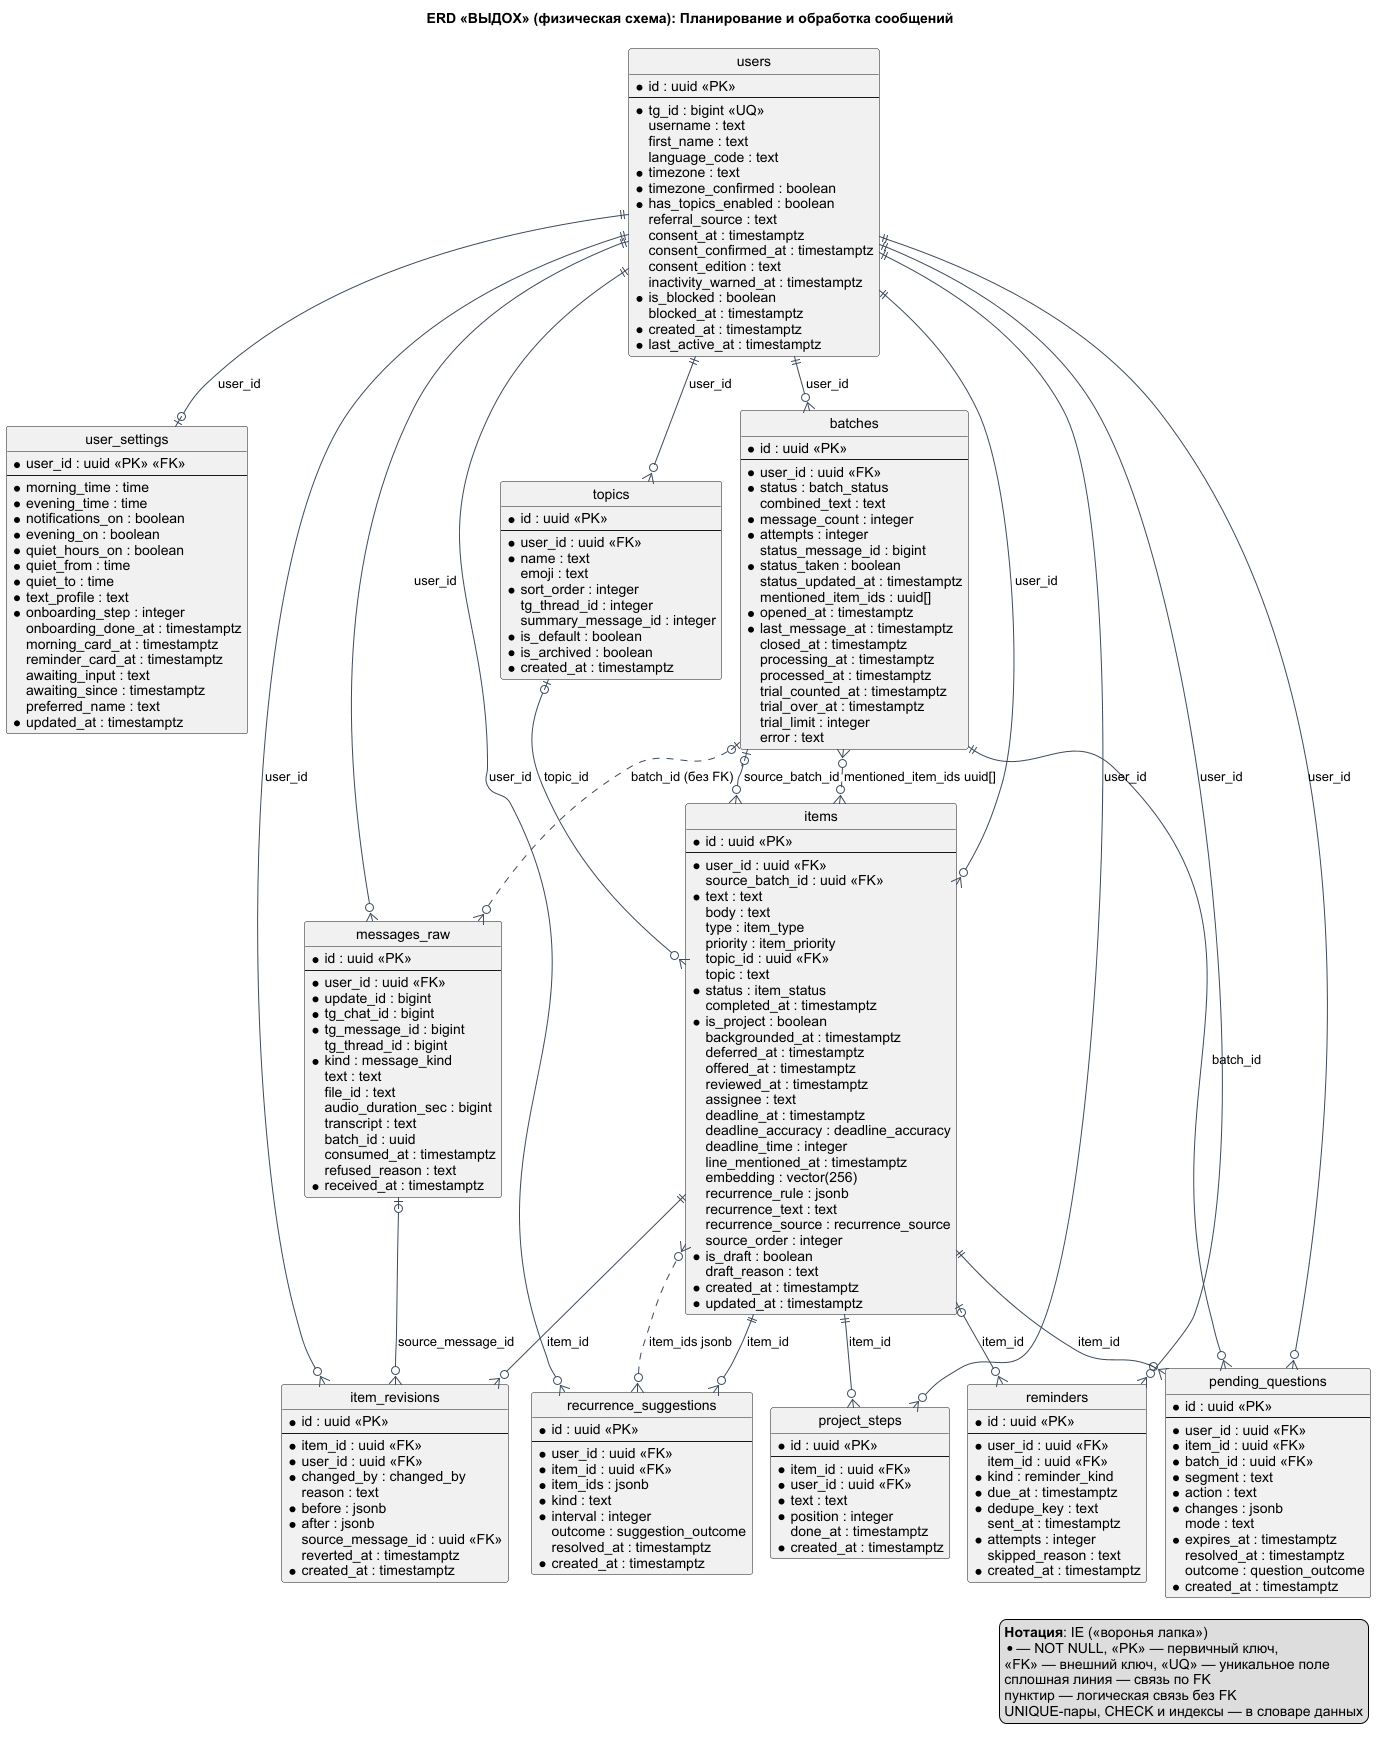

The diagram above was rendered by PlantUML. Its source (embedded in the PNG):
@startuml erd-core
!pragma layout smetana
hide circle
hide empty members
skinparam shadowing false
skinparam defaultFontName Arial
skinparam nodesep 40
skinparam ranksep 60
skinparam entity {
  BackgroundColor #FFFFFF
  BorderColor #3C4A5C
  FontStyle bold
}
skinparam ArrowColor #3C4A5C
title ERD «ВЫДОХ» (физическая схема): Планирование и обработка сообщений

entity "users" as users {
  * id : uuid <<PK>>
  --
  * tg_id : bigint <<UQ>>
    username : text
    first_name : text
    language_code : text
  * timezone : text
  * timezone_confirmed : boolean
  * has_topics_enabled : boolean
    referral_source : text
    consent_at : timestamptz
    consent_confirmed_at : timestamptz
    consent_edition : text
    inactivity_warned_at : timestamptz
  * is_blocked : boolean
    blocked_at : timestamptz
  * created_at : timestamptz
  * last_active_at : timestamptz
}
entity "user_settings" as user_settings {
  * user_id : uuid <<PK>> <<FK>>
  --
  * morning_time : time
  * evening_time : time
  * notifications_on : boolean
  * evening_on : boolean
  * quiet_hours_on : boolean
  * quiet_from : time
  * quiet_to : time
  * text_profile : text
  * onboarding_step : integer
    onboarding_done_at : timestamptz
    morning_card_at : timestamptz
    reminder_card_at : timestamptz
    awaiting_input : text
    awaiting_since : timestamptz
    preferred_name : text
  * updated_at : timestamptz
}
entity "messages_raw" as messages_raw {
  * id : uuid <<PK>>
  --
  * user_id : uuid <<FK>>
  * update_id : bigint
  * tg_chat_id : bigint
  * tg_message_id : bigint
    tg_thread_id : bigint
  * kind : message_kind
    text : text
    file_id : text
    audio_duration_sec : bigint
    transcript : text
    batch_id : uuid
    consumed_at : timestamptz
    refused_reason : text
  * received_at : timestamptz
}
entity "batches" as batches {
  * id : uuid <<PK>>
  --
  * user_id : uuid <<FK>>
  * status : batch_status
    combined_text : text
  * message_count : integer
  * attempts : integer
    status_message_id : bigint
  * status_taken : boolean
    status_updated_at : timestamptz
    mentioned_item_ids : uuid[]
  * opened_at : timestamptz
  * last_message_at : timestamptz
    closed_at : timestamptz
    processing_at : timestamptz
    processed_at : timestamptz
    trial_counted_at : timestamptz
    trial_over_at : timestamptz
    trial_limit : integer
    error : text
}
entity "items" as items {
  * id : uuid <<PK>>
  --
  * user_id : uuid <<FK>>
    source_batch_id : uuid <<FK>>
  * text : text
    body : text
    type : item_type
    priority : item_priority
    topic_id : uuid <<FK>>
    topic : text
  * status : item_status
    completed_at : timestamptz
  * is_project : boolean
    backgrounded_at : timestamptz
    deferred_at : timestamptz
    offered_at : timestamptz
    reviewed_at : timestamptz
    assignee : text
    deadline_at : timestamptz
    deadline_accuracy : deadline_accuracy
    deadline_time : integer
    line_mentioned_at : timestamptz
    embedding : vector(256)
    recurrence_rule : jsonb
    recurrence_text : text
    recurrence_source : recurrence_source
    source_order : integer
  * is_draft : boolean
    draft_reason : text
  * created_at : timestamptz
  * updated_at : timestamptz
}
entity "topics" as topics {
  * id : uuid <<PK>>
  --
  * user_id : uuid <<FK>>
  * name : text
    emoji : text
  * sort_order : integer
    tg_thread_id : integer
    summary_message_id : integer
  * is_default : boolean
  * is_archived : boolean
  * created_at : timestamptz
}
entity "item_revisions" as item_revisions {
  * id : uuid <<PK>>
  --
  * item_id : uuid <<FK>>
  * user_id : uuid <<FK>>
  * changed_by : changed_by
    reason : text
  * before : jsonb
  * after : jsonb
    source_message_id : uuid <<FK>>
    reverted_at : timestamptz
  * created_at : timestamptz
}
entity "pending_questions" as pending_questions {
  * id : uuid <<PK>>
  --
  * user_id : uuid <<FK>>
  * item_id : uuid <<FK>>
  * batch_id : uuid <<FK>>
  * segment : text
  * action : text
  * changes : jsonb
    mode : text
  * expires_at : timestamptz
    resolved_at : timestamptz
    outcome : question_outcome
  * created_at : timestamptz
}
entity "recurrence_suggestions" as recurrence_suggestions {
  * id : uuid <<PK>>
  --
  * user_id : uuid <<FK>>
  * item_id : uuid <<FK>>
  * item_ids : jsonb
  * kind : text
  * interval : integer
    outcome : suggestion_outcome
    resolved_at : timestamptz
  * created_at : timestamptz
}
entity "project_steps" as project_steps {
  * id : uuid <<PK>>
  --
  * item_id : uuid <<FK>>
  * user_id : uuid <<FK>>
  * text : text
  * position : integer
    done_at : timestamptz
  * created_at : timestamptz
}
entity "reminders" as reminders {
  * id : uuid <<PK>>
  --
  * user_id : uuid <<FK>>
    item_id : uuid <<FK>>
  * kind : reminder_kind
  * due_at : timestamptz
  * dedupe_key : text
    sent_at : timestamptz
  * attempts : integer
    skipped_reason : text
  * created_at : timestamptz
}

users ||--o| user_settings : user_id
users ||--o{ messages_raw : user_id
users ||--o{ batches : user_id
users ||--o{ items : user_id
batches |o--o{ items : source_batch_id
topics |o--o{ items : topic_id
users ||--o{ topics : user_id
items ||--o{ item_revisions : item_id
users ||--o{ item_revisions : user_id
messages_raw |o--o{ item_revisions : source_message_id
users ||--o{ pending_questions : user_id
items ||--o{ pending_questions : item_id
batches ||--o{ pending_questions : batch_id
users ||--o{ recurrence_suggestions : user_id
items ||--o{ recurrence_suggestions : item_id
items ||--o{ project_steps : item_id
users ||--o{ project_steps : user_id
users ||--o{ reminders : user_id
items |o--o{ reminders : item_id
batches |o..o{ messages_raw : batch_id (без FK)
batches }o..o{ items : mentioned_item_ids uuid[]
recurrence_suggestions }o..o{ items : item_ids jsonb
legend right
  <b>Нотация</b>: IE («воронья лапка»)
  * — NOT NULL, <<PK>> — первичный ключ,
  <<FK>> — внешний ключ, <<UQ>> — уникальное поле
  сплошная линия — связь по FK
  пунктир — логическая связь без FK
  UNIQUE-пары, CHECK и индексы — в словаре данных
endlegend
@enduml